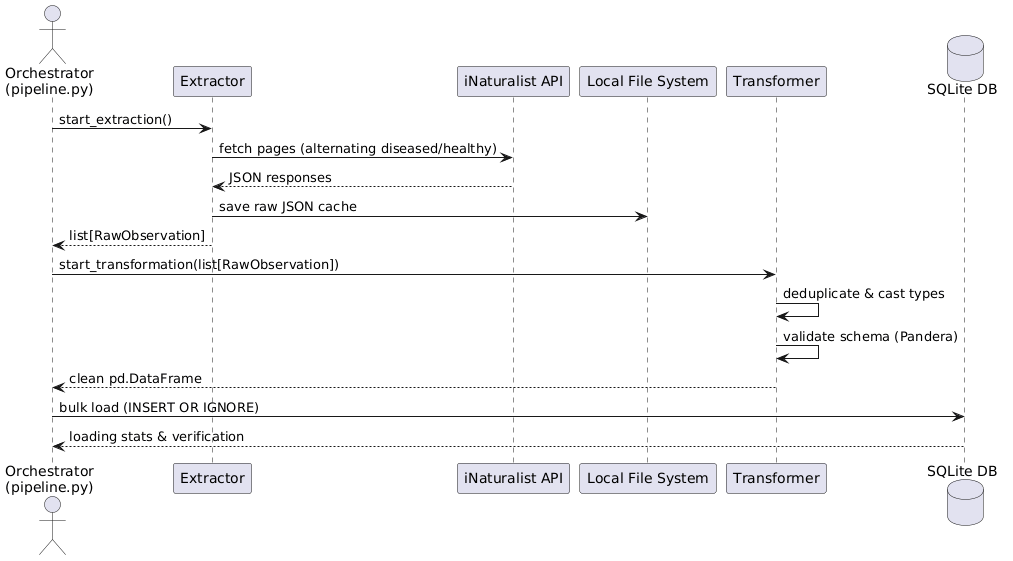

The diagram above was rendered by PlantUML. Its source (embedded in the PNG):
@startuml
actor "Orchestrator\n(pipeline.py)" as orch
participant "Extractor" as ext
participant "iNaturalist API" as api
participant "Local File System" as fs
participant "Transformer" as trans
database "SQLite DB" as db

orch -> ext : start_extraction()
ext -> api : fetch pages (alternating diseased/healthy)
api --> ext : JSON responses
ext -> fs : save raw JSON cache
ext --> orch : list[RawObservation]

orch -> trans : start_transformation(list[RawObservation])
trans -> trans : deduplicate & cast types
trans -> trans : validate schema (Pandera)
trans --> orch : clean pd.DataFrame

orch -> db : bulk load (INSERT OR IGNORE)
db --> orch : loading stats & verification
@enduml